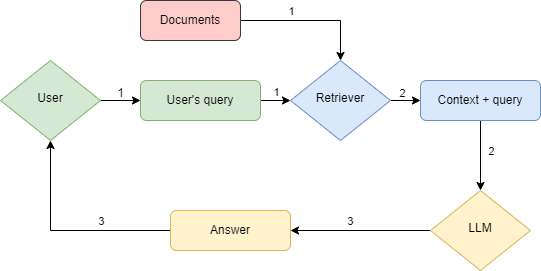

The diagram above was exported from draw.io. Its source (the exported page's mxGraphModel, read from the mxfile embedded in the PNG):
<mxGraphModel dx="1050" dy="549" grid="1" gridSize="10" guides="1" tooltips="1" connect="1" arrows="1" fold="1" page="1" pageScale="1" pageWidth="827" pageHeight="1169" math="0" shadow="0">
  <root>
    <mxCell id="WIyWlLk6GJQsqaUBKTNV-0" />
    <mxCell id="WIyWlLk6GJQsqaUBKTNV-1" parent="WIyWlLk6GJQsqaUBKTNV-0" />
    <mxCell id="uoSRjugcO0uERVGzEy2A-21" value="" style="edgeStyle=orthogonalEdgeStyle;rounded=0;orthogonalLoop=1;jettySize=auto;html=1;" edge="1" parent="WIyWlLk6GJQsqaUBKTNV-1" source="WIyWlLk6GJQsqaUBKTNV-3" target="WIyWlLk6GJQsqaUBKTNV-6">
      <mxGeometry relative="1" as="geometry" />
    </mxCell>
    <mxCell id="uoSRjugcO0uERVGzEy2A-22" value="1" style="edgeLabel;html=1;align=center;verticalAlign=middle;resizable=0;points=[];" vertex="1" connectable="0" parent="uoSRjugcO0uERVGzEy2A-21">
      <mxGeometry x="0.392" y="9" relative="1" as="geometry">
        <mxPoint as="offset" />
      </mxGeometry>
    </mxCell>
    <mxCell id="WIyWlLk6GJQsqaUBKTNV-3" value="User's query" style="rounded=1;whiteSpace=wrap;html=1;fontSize=12;glass=0;strokeWidth=1;shadow=0;fillColor=#d5e8d4;strokeColor=#82b366;" parent="WIyWlLk6GJQsqaUBKTNV-1" vertex="1">
      <mxGeometry x="160" y="270" width="120" height="40" as="geometry" />
    </mxCell>
    <mxCell id="uoSRjugcO0uERVGzEy2A-3" value="" style="edgeStyle=orthogonalEdgeStyle;rounded=0;orthogonalLoop=1;jettySize=auto;html=1;" edge="1" parent="WIyWlLk6GJQsqaUBKTNV-1" source="WIyWlLk6GJQsqaUBKTNV-6" target="uoSRjugcO0uERVGzEy2A-2">
      <mxGeometry relative="1" as="geometry" />
    </mxCell>
    <mxCell id="uoSRjugcO0uERVGzEy2A-24" value="2" style="edgeLabel;html=1;align=center;verticalAlign=middle;resizable=0;points=[];" vertex="1" connectable="0" parent="uoSRjugcO0uERVGzEy2A-3">
      <mxGeometry x="0.232" y="8" relative="1" as="geometry">
        <mxPoint as="offset" />
      </mxGeometry>
    </mxCell>
    <mxCell id="WIyWlLk6GJQsqaUBKTNV-6" value="Retriever" style="rhombus;whiteSpace=wrap;html=1;shadow=0;fontFamily=Helvetica;fontSize=12;align=center;strokeWidth=1;spacing=6;spacingTop=-4;fillColor=#dae8fc;strokeColor=#6c8ebf;" parent="WIyWlLk6GJQsqaUBKTNV-1" vertex="1">
      <mxGeometry x="310" y="250" width="100" height="80" as="geometry" />
    </mxCell>
    <mxCell id="uoSRjugcO0uERVGzEy2A-0" value="" style="edgeStyle=orthogonalEdgeStyle;rounded=0;orthogonalLoop=1;jettySize=auto;html=1;" edge="1" parent="WIyWlLk6GJQsqaUBKTNV-1" source="WIyWlLk6GJQsqaUBKTNV-7" target="WIyWlLk6GJQsqaUBKTNV-6">
      <mxGeometry relative="1" as="geometry" />
    </mxCell>
    <mxCell id="uoSRjugcO0uERVGzEy2A-23" value="1" style="edgeLabel;html=1;align=center;verticalAlign=middle;resizable=0;points=[];" vertex="1" connectable="0" parent="uoSRjugcO0uERVGzEy2A-0">
      <mxGeometry x="-0.1029" y="2" relative="1" as="geometry">
        <mxPoint x="-13" y="-8" as="offset" />
      </mxGeometry>
    </mxCell>
    <mxCell id="WIyWlLk6GJQsqaUBKTNV-7" value="Documents" style="rounded=1;whiteSpace=wrap;html=1;fontSize=12;glass=0;strokeWidth=1;shadow=0;fillColor=#ffcccc;strokeColor=#36393d;" parent="WIyWlLk6GJQsqaUBKTNV-1" vertex="1">
      <mxGeometry x="160" y="190" width="100" height="40" as="geometry" />
    </mxCell>
    <mxCell id="uoSRjugcO0uERVGzEy2A-10" value="" style="edgeStyle=orthogonalEdgeStyle;rounded=0;orthogonalLoop=1;jettySize=auto;html=1;" edge="1" parent="WIyWlLk6GJQsqaUBKTNV-1" source="WIyWlLk6GJQsqaUBKTNV-11" target="uoSRjugcO0uERVGzEy2A-9">
      <mxGeometry relative="1" as="geometry" />
    </mxCell>
    <mxCell id="uoSRjugcO0uERVGzEy2A-27" value="3" style="edgeLabel;html=1;align=center;verticalAlign=middle;resizable=0;points=[];" vertex="1" connectable="0" parent="uoSRjugcO0uERVGzEy2A-10">
      <mxGeometry x="-0.2076" y="-2" relative="1" as="geometry">
        <mxPoint x="13" y="-8" as="offset" />
      </mxGeometry>
    </mxCell>
    <mxCell id="WIyWlLk6GJQsqaUBKTNV-11" value="Answer" style="rounded=1;whiteSpace=wrap;html=1;fontSize=12;glass=0;strokeWidth=1;shadow=0;fillColor=#fff2cc;strokeColor=#d6b656;" parent="WIyWlLk6GJQsqaUBKTNV-1" vertex="1">
      <mxGeometry x="190" y="400" width="120" height="40" as="geometry" />
    </mxCell>
    <mxCell id="uoSRjugcO0uERVGzEy2A-5" value="" style="edgeStyle=orthogonalEdgeStyle;rounded=0;orthogonalLoop=1;jettySize=auto;html=1;" edge="1" parent="WIyWlLk6GJQsqaUBKTNV-1" source="uoSRjugcO0uERVGzEy2A-2" target="uoSRjugcO0uERVGzEy2A-4">
      <mxGeometry relative="1" as="geometry" />
    </mxCell>
    <mxCell id="uoSRjugcO0uERVGzEy2A-25" value="2" style="edgeLabel;html=1;align=center;verticalAlign=middle;resizable=0;points=[];" vertex="1" connectable="0" parent="uoSRjugcO0uERVGzEy2A-5">
      <mxGeometry x="-0.2057" relative="1" as="geometry">
        <mxPoint x="10" y="2" as="offset" />
      </mxGeometry>
    </mxCell>
    <mxCell id="uoSRjugcO0uERVGzEy2A-2" value="Context + query" style="rounded=1;whiteSpace=wrap;html=1;fontSize=12;glass=0;strokeWidth=1;shadow=0;fillColor=#dae8fc;strokeColor=#6c8ebf;" vertex="1" parent="WIyWlLk6GJQsqaUBKTNV-1">
      <mxGeometry x="440" y="270" width="120" height="40" as="geometry" />
    </mxCell>
    <mxCell id="uoSRjugcO0uERVGzEy2A-7" value="" style="edgeStyle=orthogonalEdgeStyle;rounded=0;orthogonalLoop=1;jettySize=auto;html=1;" edge="1" parent="WIyWlLk6GJQsqaUBKTNV-1" source="uoSRjugcO0uERVGzEy2A-4" target="WIyWlLk6GJQsqaUBKTNV-11">
      <mxGeometry relative="1" as="geometry" />
    </mxCell>
    <mxCell id="uoSRjugcO0uERVGzEy2A-26" value="3" style="edgeLabel;html=1;align=center;verticalAlign=middle;resizable=0;points=[];" vertex="1" connectable="0" parent="uoSRjugcO0uERVGzEy2A-7">
      <mxGeometry x="0.16" relative="1" as="geometry">
        <mxPoint y="-10" as="offset" />
      </mxGeometry>
    </mxCell>
    <mxCell id="uoSRjugcO0uERVGzEy2A-4" value="LLM" style="rhombus;whiteSpace=wrap;html=1;shadow=0;fontFamily=Helvetica;fontSize=12;align=center;strokeWidth=1;spacing=6;spacingTop=-4;fillColor=#fff2cc;strokeColor=#d6b656;" vertex="1" parent="WIyWlLk6GJQsqaUBKTNV-1">
      <mxGeometry x="450" y="380" width="100" height="80" as="geometry" />
    </mxCell>
    <mxCell id="uoSRjugcO0uERVGzEy2A-16" value="" style="edgeStyle=orthogonalEdgeStyle;rounded=0;orthogonalLoop=1;jettySize=auto;html=1;" edge="1" parent="WIyWlLk6GJQsqaUBKTNV-1" source="uoSRjugcO0uERVGzEy2A-9" target="WIyWlLk6GJQsqaUBKTNV-3">
      <mxGeometry relative="1" as="geometry" />
    </mxCell>
    <mxCell id="uoSRjugcO0uERVGzEy2A-9" value="User" style="rhombus;whiteSpace=wrap;html=1;shadow=0;fontFamily=Helvetica;fontSize=12;align=center;strokeWidth=1;spacing=6;spacingTop=-4;fillColor=#d5e8d4;strokeColor=#82b366;" vertex="1" parent="WIyWlLk6GJQsqaUBKTNV-1">
      <mxGeometry x="20" y="250" width="100" height="80" as="geometry" />
    </mxCell>
    <mxCell id="uoSRjugcO0uERVGzEy2A-17" value="1" style="text;html=1;align=center;verticalAlign=middle;resizable=0;points=[];autosize=1;strokeColor=none;fillColor=none;" vertex="1" parent="WIyWlLk6GJQsqaUBKTNV-1">
      <mxGeometry x="125" y="268" width="30" height="30" as="geometry" />
    </mxCell>
  </root>
</mxGraphModel>